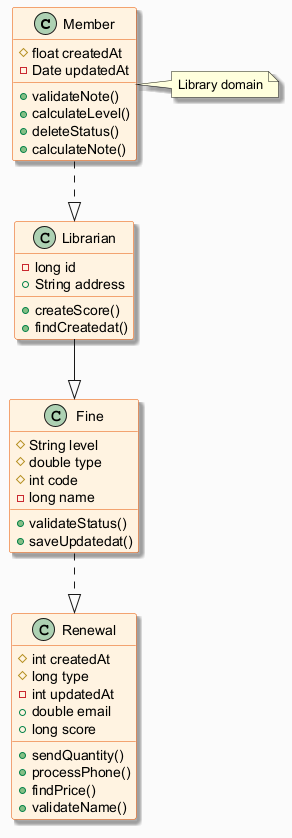

The diagram above was rendered by PlantUML. Its source (embedded in the PNG):
@startuml
skinparam backgroundColor #FAFAFA
skinparam classBackgroundColor #FFF3E0
skinparam classBorderColor #E65100
skinparam shadowing true
class Member {
  #float createdAt
  -Date updatedAt
  +validateNote()
  +calculateLevel()
  +deleteStatus()
  +calculateNote()
}
class Fine {
  #String level
  #double type
  #int code
  -long name
  +validateStatus()
  +saveUpdatedat()
}
class Librarian {
  -long id
  +String address
  +createScore()
  +findCreatedat()
}
class Renewal {
  #int createdAt
  #long type
  -int updatedAt
  +double email
  +long score
  +sendQuantity()
  +processPhone()
  +findPrice()
  +validateName()
}
Member ..|> Librarian
Fine ..|> Renewal
Librarian --|> Fine
note right of Member : Library domain
@enduml